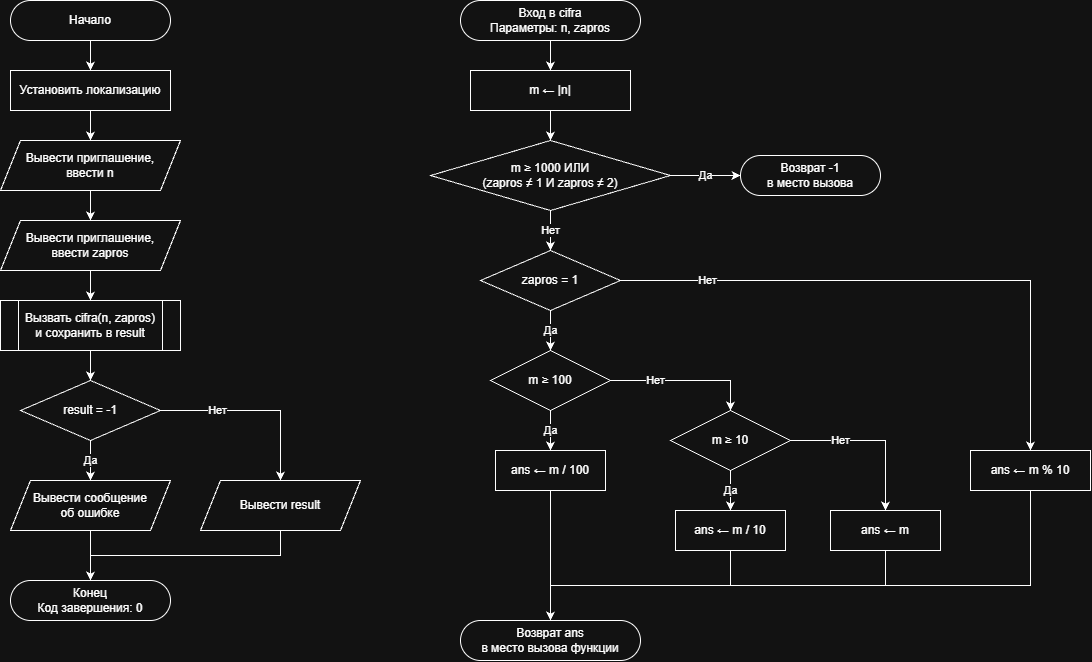

The diagram above was exported from draw.io. Its source (the exported page's mxGraphModel, read from the mxfile embedded in the PNG):
<mxGraphModel dx="1097" dy="987" grid="1" gridSize="10" guides="1" tooltips="1" connect="1" arrows="1" fold="1" page="1" pageScale="1" pageWidth="827" pageHeight="1169" math="0" shadow="0">
  <root>
    <mxCell id="0" />
    <mxCell id="1" parent="0" />
    <mxCell id="EO--BZ_yn89jeo2xwyF6-271" edge="1" parent="1" style="edgeStyle=orthogonalEdgeStyle;rounded=0;html=1;exitX=1;exitY=0.5;entryX=0.5;entryY=0;" target="EO--BZ_yn89jeo2xwyF6-263">
      <mxGeometry relative="1" as="geometry">
        <Array as="points">
          <mxPoint x="1080" y="522" />
          <mxPoint x="1080" y="850" />
          <mxPoint x="920" y="850" />
        </Array>
        <mxPoint x="1020" y="522.5" as="sourcePoint" />
      </mxGeometry>
    </mxCell>
    <mxCell id="rJm9X-UjJ_YtsFnNLfUj-1" parent="1" style="rounded=1;whiteSpace=wrap;html=1;arcSize=50;" value="Начало" vertex="1">
      <mxGeometry height="40" width="160" x="40" y="30" as="geometry" />
    </mxCell>
    <mxCell id="rJm9X-UjJ_YtsFnNLfUj-2" parent="1" style="rounded=0;whiteSpace=wrap;html=1;" value="Установить локализацию" vertex="1">
      <mxGeometry height="40" width="160" x="40" y="100" as="geometry" />
    </mxCell>
    <mxCell id="rJm9X-UjJ_YtsFnNLfUj-3" parent="1" style="shape=parallelogram;perimeter=parallelogramPerimeter;whiteSpace=wrap;html=1;fixedSize=1;" value="Вывести приглашение,&lt;br&gt;ввести n" vertex="1">
      <mxGeometry height="50" width="180" x="30" y="170" as="geometry" />
    </mxCell>
    <mxCell id="rJm9X-UjJ_YtsFnNLfUj-4" parent="1" style="shape=parallelogram;perimeter=parallelogramPerimeter;whiteSpace=wrap;html=1;fixedSize=1;" value="Вывести приглашение,&lt;br&gt;ввести zapros" vertex="1">
      <mxGeometry height="50" width="180" x="30" y="250" as="geometry" />
    </mxCell>
    <mxCell id="rJm9X-UjJ_YtsFnNLfUj-5" parent="1" style="shape=process;whiteSpace=wrap;html=1;backgroundOutline=1;" value="Вызвать cifra(n, zapros)&lt;br&gt;и сохранить в result" vertex="1">
      <mxGeometry height="50" width="180" x="30" y="330" as="geometry" />
    </mxCell>
    <mxCell id="rJm9X-UjJ_YtsFnNLfUj-6" parent="1" style="rhombus;whiteSpace=wrap;html=1;" value="result = -1" vertex="1">
      <mxGeometry height="60" width="140" x="50" y="410" as="geometry" />
    </mxCell>
    <mxCell id="rJm9X-UjJ_YtsFnNLfUj-7" parent="1" style="shape=parallelogram;perimeter=parallelogramPerimeter;whiteSpace=wrap;html=1;fixedSize=1;" value="Вывести сообщение&lt;br&gt;об ошибке" vertex="1">
      <mxGeometry height="50" width="160" x="40" y="510" as="geometry" />
    </mxCell>
    <mxCell id="rJm9X-UjJ_YtsFnNLfUj-8" parent="1" style="shape=parallelogram;perimeter=parallelogramPerimeter;whiteSpace=wrap;html=1;fixedSize=1;" value="Вывести result" vertex="1">
      <mxGeometry height="50" width="160" x="230" y="510" as="geometry" />
    </mxCell>
    <mxCell id="rJm9X-UjJ_YtsFnNLfUj-9" parent="1" style="rounded=1;whiteSpace=wrap;html=1;arcSize=50;" value="Конец&lt;br&gt;Код завершения: 0" vertex="1">
      <mxGeometry height="40" width="160" x="40" y="610" as="geometry" />
    </mxCell>
    <mxCell id="rJm9X-UjJ_YtsFnNLfUj-10" edge="1" parent="1" source="rJm9X-UjJ_YtsFnNLfUj-1" style="edgeStyle=orthogonalEdgeStyle;rounded=0;html=1;" target="rJm9X-UjJ_YtsFnNLfUj-2">
      <mxGeometry relative="1" as="geometry" />
    </mxCell>
    <mxCell id="rJm9X-UjJ_YtsFnNLfUj-11" edge="1" parent="1" source="rJm9X-UjJ_YtsFnNLfUj-2" style="edgeStyle=orthogonalEdgeStyle;rounded=0;html=1;" target="rJm9X-UjJ_YtsFnNLfUj-3">
      <mxGeometry relative="1" as="geometry" />
    </mxCell>
    <mxCell id="rJm9X-UjJ_YtsFnNLfUj-12" edge="1" parent="1" source="rJm9X-UjJ_YtsFnNLfUj-3" style="edgeStyle=orthogonalEdgeStyle;rounded=0;html=1;" target="rJm9X-UjJ_YtsFnNLfUj-4">
      <mxGeometry relative="1" as="geometry" />
    </mxCell>
    <mxCell id="rJm9X-UjJ_YtsFnNLfUj-13" edge="1" parent="1" source="rJm9X-UjJ_YtsFnNLfUj-4" style="edgeStyle=orthogonalEdgeStyle;rounded=0;html=1;" target="rJm9X-UjJ_YtsFnNLfUj-5">
      <mxGeometry relative="1" as="geometry" />
    </mxCell>
    <mxCell id="rJm9X-UjJ_YtsFnNLfUj-14" edge="1" parent="1" source="rJm9X-UjJ_YtsFnNLfUj-5" style="edgeStyle=orthogonalEdgeStyle;rounded=0;html=1;" target="rJm9X-UjJ_YtsFnNLfUj-6">
      <mxGeometry relative="1" as="geometry" />
    </mxCell>
    <mxCell id="rJm9X-UjJ_YtsFnNLfUj-15" edge="1" parent="1" source="rJm9X-UjJ_YtsFnNLfUj-6" style="edgeStyle=orthogonalEdgeStyle;rounded=0;html=1;exitX=0.5;exitY=1;entryX=0.5;entryY=0;" target="rJm9X-UjJ_YtsFnNLfUj-7" value="Да">
      <mxGeometry relative="1" as="geometry" />
    </mxCell>
    <mxCell id="rJm9X-UjJ_YtsFnNLfUj-16" edge="1" parent="1" source="rJm9X-UjJ_YtsFnNLfUj-6" style="edgeStyle=orthogonalEdgeStyle;rounded=0;html=1;exitX=1;exitY=0.5;entryX=0.5;entryY=0;" target="rJm9X-UjJ_YtsFnNLfUj-8" value="Нет">
      <mxGeometry relative="1" x="-0.4" as="geometry">
        <mxPoint as="offset" />
      </mxGeometry>
    </mxCell>
    <mxCell id="rJm9X-UjJ_YtsFnNLfUj-17" edge="1" parent="1" source="rJm9X-UjJ_YtsFnNLfUj-7" style="edgeStyle=orthogonalEdgeStyle;rounded=0;html=1;exitX=0.5;exitY=1;entryX=0.5;entryY=0;" target="rJm9X-UjJ_YtsFnNLfUj-9">
      <mxGeometry relative="1" as="geometry" />
    </mxCell>
    <mxCell id="rJm9X-UjJ_YtsFnNLfUj-18" edge="1" parent="1" source="rJm9X-UjJ_YtsFnNLfUj-8" style="edgeStyle=orthogonalEdgeStyle;rounded=0;html=1;exitX=0.5;exitY=1;entryX=0.5;entryY=0;" target="rJm9X-UjJ_YtsFnNLfUj-9">
      <mxGeometry relative="1" as="geometry">
        <Array as="points">
          <mxPoint x="310" y="585" />
          <mxPoint x="120" y="585" />
        </Array>
      </mxGeometry>
    </mxCell>
    <mxCell id="rJm9X-UjJ_YtsFnNLfUj-19" parent="1" style="rounded=1;whiteSpace=wrap;html=1;arcSize=50;" value="Вход в cifra&lt;br&gt;Параметры: n, zapros" vertex="1">
      <mxGeometry height="40" width="180" x="490" y="30" as="geometry" />
    </mxCell>
    <mxCell id="rJm9X-UjJ_YtsFnNLfUj-20" parent="1" style="rounded=0;whiteSpace=wrap;html=1;" value="m ← |n|" vertex="1">
      <mxGeometry height="40" width="160" x="500" y="100" as="geometry" />
    </mxCell>
    <mxCell id="rJm9X-UjJ_YtsFnNLfUj-21" parent="1" style="rhombus;whiteSpace=wrap;html=1;" value="m ≥ 1000 ИЛИ&lt;br&gt;(zapros ≠ 1 И zapros ≠ 2)" vertex="1">
      <mxGeometry height="70" width="240" x="460" y="170" as="geometry" />
    </mxCell>
    <mxCell id="rJm9X-UjJ_YtsFnNLfUj-22" parent="1" style="rounded=1;whiteSpace=wrap;html=1;arcSize=50;" value="Возврат -1&lt;br&gt;в место вызова" vertex="1">
      <mxGeometry height="40" width="140" x="770" y="185" as="geometry" />
    </mxCell>
    <mxCell id="rJm9X-UjJ_YtsFnNLfUj-23" parent="1" style="rhombus;whiteSpace=wrap;html=1;" value="zapros = 1" vertex="1">
      <mxGeometry height="60" width="140" x="510" y="280" as="geometry" />
    </mxCell>
    <mxCell id="rJm9X-UjJ_YtsFnNLfUj-24" parent="1" style="rhombus;whiteSpace=wrap;html=1;" value="m ≥ 100" vertex="1">
      <mxGeometry height="60" width="120" x="520" y="380" as="geometry" />
    </mxCell>
    <mxCell id="rJm9X-UjJ_YtsFnNLfUj-25" parent="1" style="rounded=0;whiteSpace=wrap;html=1;" value="ans ← m / 100" vertex="1">
      <mxGeometry height="40" width="110" x="525" y="480" as="geometry" />
    </mxCell>
    <mxCell id="rJm9X-UjJ_YtsFnNLfUj-26" parent="1" style="rhombus;whiteSpace=wrap;html=1;" value="m ≥ 10" vertex="1">
      <mxGeometry height="60" width="120" x="700" y="440" as="geometry" />
    </mxCell>
    <mxCell id="rJm9X-UjJ_YtsFnNLfUj-27" parent="1" style="rounded=0;whiteSpace=wrap;html=1;" value="ans ← m / 10" vertex="1">
      <mxGeometry height="40" width="110" x="705" y="540" as="geometry" />
    </mxCell>
    <mxCell id="rJm9X-UjJ_YtsFnNLfUj-28" parent="1" style="rounded=0;whiteSpace=wrap;html=1;" value="ans ← m" vertex="1">
      <mxGeometry height="40" width="110" x="860" y="540" as="geometry" />
    </mxCell>
    <mxCell id="rJm9X-UjJ_YtsFnNLfUj-29" parent="1" style="rounded=0;whiteSpace=wrap;html=1;" value="ans ← m % 10" vertex="1">
      <mxGeometry height="40" width="120" x="1000" y="480" as="geometry" />
    </mxCell>
    <mxCell id="rJm9X-UjJ_YtsFnNLfUj-30" parent="1" style="rounded=1;whiteSpace=wrap;html=1;arcSize=50;" value="Возврат ans&lt;br&gt;в место вызова функции" vertex="1">
      <mxGeometry height="40" width="180" x="490" y="650" as="geometry" />
    </mxCell>
    <mxCell id="rJm9X-UjJ_YtsFnNLfUj-31" edge="1" parent="1" source="rJm9X-UjJ_YtsFnNLfUj-19" style="edgeStyle=orthogonalEdgeStyle;rounded=0;html=1;" target="rJm9X-UjJ_YtsFnNLfUj-20">
      <mxGeometry relative="1" as="geometry" />
    </mxCell>
    <mxCell id="rJm9X-UjJ_YtsFnNLfUj-32" edge="1" parent="1" source="rJm9X-UjJ_YtsFnNLfUj-20" style="edgeStyle=orthogonalEdgeStyle;rounded=0;html=1;" target="rJm9X-UjJ_YtsFnNLfUj-21">
      <mxGeometry relative="1" as="geometry" />
    </mxCell>
    <mxCell id="rJm9X-UjJ_YtsFnNLfUj-33" edge="1" parent="1" source="rJm9X-UjJ_YtsFnNLfUj-21" style="edgeStyle=orthogonalEdgeStyle;rounded=0;html=1;exitX=1;exitY=0.5;entryX=0;entryY=0.5;" target="rJm9X-UjJ_YtsFnNLfUj-22" value="Да">
      <mxGeometry relative="1" as="geometry" />
    </mxCell>
    <mxCell id="rJm9X-UjJ_YtsFnNLfUj-34" edge="1" parent="1" source="rJm9X-UjJ_YtsFnNLfUj-21" style="edgeStyle=orthogonalEdgeStyle;rounded=0;html=1;exitX=0.5;exitY=1;entryX=0.5;entryY=0;" target="rJm9X-UjJ_YtsFnNLfUj-23" value="Нет">
      <mxGeometry relative="1" as="geometry" />
    </mxCell>
    <mxCell id="rJm9X-UjJ_YtsFnNLfUj-35" edge="1" parent="1" source="rJm9X-UjJ_YtsFnNLfUj-23" style="edgeStyle=orthogonalEdgeStyle;rounded=0;html=1;exitX=0.5;exitY=1;entryX=0.5;entryY=0;" target="rJm9X-UjJ_YtsFnNLfUj-24" value="Да">
      <mxGeometry relative="1" as="geometry" />
    </mxCell>
    <mxCell id="rJm9X-UjJ_YtsFnNLfUj-36" edge="1" parent="1" source="rJm9X-UjJ_YtsFnNLfUj-23" style="edgeStyle=orthogonalEdgeStyle;rounded=0;html=1;exitX=1;exitY=0.5;entryX=0.5;entryY=0;" target="rJm9X-UjJ_YtsFnNLfUj-29" value="Нет">
      <mxGeometry relative="1" x="-0.7" as="geometry">
        <mxPoint as="offset" />
      </mxGeometry>
    </mxCell>
    <mxCell id="rJm9X-UjJ_YtsFnNLfUj-37" edge="1" parent="1" source="rJm9X-UjJ_YtsFnNLfUj-24" style="edgeStyle=orthogonalEdgeStyle;rounded=0;html=1;exitX=0.5;exitY=1;entryX=0.5;entryY=0;" target="rJm9X-UjJ_YtsFnNLfUj-25" value="Да">
      <mxGeometry relative="1" as="geometry" />
    </mxCell>
    <mxCell id="rJm9X-UjJ_YtsFnNLfUj-38" edge="1" parent="1" source="rJm9X-UjJ_YtsFnNLfUj-24" style="edgeStyle=orthogonalEdgeStyle;rounded=0;html=1;exitX=1;exitY=0.5;entryX=0.5;entryY=0;" target="rJm9X-UjJ_YtsFnNLfUj-26" value="Нет">
      <mxGeometry relative="1" x="-0.4" as="geometry">
        <mxPoint as="offset" />
      </mxGeometry>
    </mxCell>
    <mxCell id="rJm9X-UjJ_YtsFnNLfUj-39" edge="1" parent="1" source="rJm9X-UjJ_YtsFnNLfUj-26" style="edgeStyle=orthogonalEdgeStyle;rounded=0;html=1;exitX=0.5;exitY=1;entryX=0.5;entryY=0;" target="rJm9X-UjJ_YtsFnNLfUj-27" value="Да">
      <mxGeometry relative="1" as="geometry" />
    </mxCell>
    <mxCell id="rJm9X-UjJ_YtsFnNLfUj-40" edge="1" parent="1" source="rJm9X-UjJ_YtsFnNLfUj-26" style="edgeStyle=orthogonalEdgeStyle;rounded=0;html=1;exitX=1;exitY=0.5;entryX=0.5;entryY=0;" target="rJm9X-UjJ_YtsFnNLfUj-28" value="Нет">
      <mxGeometry relative="1" x="-0.4" as="geometry">
        <mxPoint as="offset" />
      </mxGeometry>
    </mxCell>
    <mxCell id="rJm9X-UjJ_YtsFnNLfUj-41" edge="1" parent="1" source="rJm9X-UjJ_YtsFnNLfUj-25" style="edgeStyle=orthogonalEdgeStyle;rounded=0;html=1;exitX=0.5;exitY=1;entryX=0.5;entryY=0;" target="rJm9X-UjJ_YtsFnNLfUj-30">
      <mxGeometry relative="1" as="geometry" />
    </mxCell>
    <mxCell id="rJm9X-UjJ_YtsFnNLfUj-42" edge="1" parent="1" source="rJm9X-UjJ_YtsFnNLfUj-27" style="edgeStyle=orthogonalEdgeStyle;rounded=0;html=1;exitX=0.5;exitY=1;entryX=0.5;entryY=0;" target="rJm9X-UjJ_YtsFnNLfUj-30">
      <mxGeometry relative="1" as="geometry">
        <Array as="points">
          <mxPoint x="760" y="615" />
          <mxPoint x="580" y="615" />
        </Array>
      </mxGeometry>
    </mxCell>
    <mxCell id="rJm9X-UjJ_YtsFnNLfUj-43" edge="1" parent="1" source="rJm9X-UjJ_YtsFnNLfUj-28" style="edgeStyle=orthogonalEdgeStyle;rounded=0;html=1;exitX=0.5;exitY=1;entryX=0.5;entryY=0;" target="rJm9X-UjJ_YtsFnNLfUj-30">
      <mxGeometry relative="1" as="geometry">
        <Array as="points">
          <mxPoint x="915" y="615" />
          <mxPoint x="580" y="615" />
        </Array>
      </mxGeometry>
    </mxCell>
    <mxCell id="rJm9X-UjJ_YtsFnNLfUj-44" edge="1" parent="1" source="rJm9X-UjJ_YtsFnNLfUj-29" style="edgeStyle=orthogonalEdgeStyle;rounded=0;html=1;exitX=0.5;exitY=1;entryX=0.5;entryY=0;" target="rJm9X-UjJ_YtsFnNLfUj-30">
      <mxGeometry relative="1" as="geometry">
        <Array as="points">
          <mxPoint x="1060" y="615" />
          <mxPoint x="580" y="615" />
        </Array>
      </mxGeometry>
    </mxCell>
  </root>
</mxGraphModel>